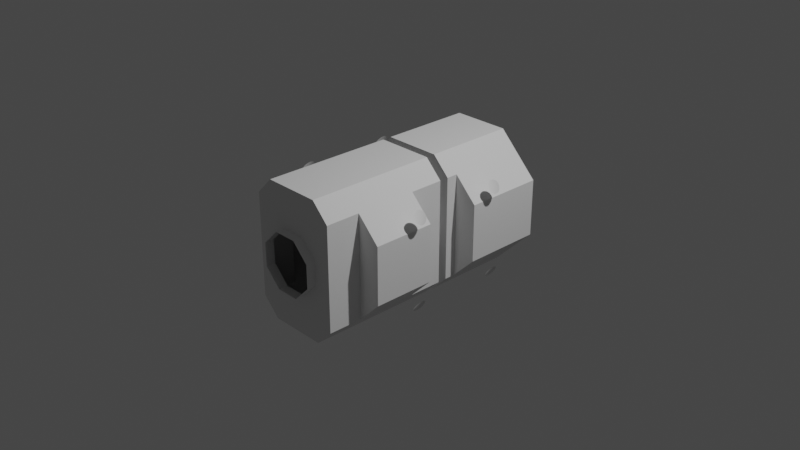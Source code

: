 # Source: bdb_mol_iva_large_module.blend  (saved by Blender 3.1.7; exported with 4.5.12 LTS)
import bpy
from mathutils import Matrix  # noqa: F401  (used for matrix-valued properties, if any)

bpy.ops.wm.read_factory_settings(use_empty=True)
scene = bpy.context.scene
scene.name = 'Scene'

# ---- collections
col_collection = bpy.data.collections.new('Collection'); scene.collection.children.link(col_collection)

# ---- materials (node trees are filled in below, after node groups)
mat_material_001 = bpy.data.materials.new('Material.001')
mat_material_001.use_transparent_shadow = False

# ---- material node trees
mat_material_001.use_nodes = True; mat_material_001.node_tree.nodes.clear()
_N = mat_material_001.node_tree.nodes; _L = mat_material_001.node_tree.links
n0 = _N.new('ShaderNodeBsdfPrincipled'); n0.name = 'Principled BSDF'; n0.location = (10, 300)
n0.distribution = 'GGX'
n0.subsurface_method = 'RANDOM_WALK_SKIN'
n0.inputs[3].default_value = 1.45
n0.inputs[27].default_value = (0.0, 0.0, 0.0, 1.0)
n0.inputs[28].default_value = 1.0
n1 = _N.new('ShaderNodeOutputMaterial'); n1.name = 'Material Output'; n1.location = (300, 300)
_L.new(n0.outputs[0], n1.inputs[0])
n1.is_active_output = True

# ---- world
world_world = bpy.data.worlds.new('World'); scene.world = world_world
world_world.use_nodes = True; world_world.node_tree.nodes.clear()
_N = world_world.node_tree.nodes; _L = world_world.node_tree.links
n0 = _N.new('ShaderNodeOutputWorld'); n0.name = 'World Output'; n0.location = (300, 300)
n1 = _N.new('ShaderNodeBackground'); n1.name = 'Background'; n1.location = (10, 300)
n1.inputs[0].default_value = (0.05088, 0.05088, 0.05088, 1.0)
_L.new(n1.outputs[0], n0.inputs[0])
n0.is_active_output = True
world_world.color = (0.05088, 0.05088, 0.05088)
world_world.use_sun_shadow = False
world_world.sun_shadow_jitter_overblur = 0.0

# ---- cameras
cam_camera = bpy.data.cameras.new('Camera')
cam_camera.clip_end = 100.0
cam_camera.ortho_scale = 7.314

# ---- lights
light_light = bpy.data.lights.new('Light', 'POINT')
light_light.transmission_factor = 0.0
light_light.energy = 1000.0
light_light.shadow_soft_size = 0.1
light_light.shadow_maximum_resolution = 0.006
light_light.use_absolute_resolution = True

# ---- meshes
me_cylinder = bpy.data.meshes.new('Cylinder')
me_cylinder.from_pydata([(0.3107, -0.975, 0.7502), (0.127, -1.35, 0.3067), (0.7502, -0.975, 0.3107), (0.3067, -1.35, 0.127), (0.7502, -0.975, -0.3107), (0.3067, -1.35, -0.127), (0.3107, -0.975, -0.7502), (0.127, -1.35, -0.3067), (-0.3107, -0.975, -0.7502), (-0.127, -1.35, -0.3067), (-0.7502, -0.975, -0.3107), (-0.3067, -1.35, -0.127), (-0.7502, -0.975, 0.3107), (-0.3067, -1.35, 0.127), (-0.3107, -0.975, 0.7502), (-0.127, -1.35, 0.3067), (0.3107, -0.3, 0.7502), (0.7502, -0.3, 0.3107), (0.7502, -0.3, -0.3107), (0.3107, -0.3, -0.7502), (-0.3107, -0.3, -0.7502), (-0.7502, -0.3, -0.3107), (-0.7502, -0.3, 0.3107), (-0.3107, -0.3, 0.7502), (0.127, 0.075, 0.3067), (0.3067, 0.075, 0.127), (0.3067, 0.075, -0.127), (0.127, 0.075, -0.3067), (-0.127, 0.075, -0.3067), (-0.3067, 0.075, -0.127), (-0.3067, 0.075, 0.127), (-0.127, 0.075, 0.3067), (0.127, 0.175, 0.3067), (0.3067, 0.175, 0.127), (0.3067, 0.175, -0.127), (0.127, 0.175, -0.3067), (-0.127, 0.175, -0.3067), (-0.3067, 0.175, -0.127), (-0.3067, 0.175, 0.127), (-0.127, 0.175, 0.3067), (0.3107, 0.3, 0.7502), (0.7502, 0.3, 0.3107), (0.7502, 0.3, -0.3107), (0.3107, 0.3, -0.7502), (-0.3107, 0.3, -0.7502), (-0.7502, 0.3, -0.3107), (-0.7502, 0.3, 0.3107), (-0.3107, 0.3, 0.7502), (0.3107, 1.175, 0.7502), (0.7502, 1.175, 0.3107), (0.7502, 1.175, -0.3107), (0.3107, 1.175, -0.7502), (-0.3107, 1.175, -0.7502), (-0.7502, 1.175, -0.3107), (-0.7502, 1.175, 0.3107), (-0.3107, 1.175, 0.7502), (0.1239, 1.425, 0.2991), (0.2991, 1.425, 0.1239), (0.2991, 1.425, -0.1239), (0.1239, 1.425, -0.2991), (-0.1239, 1.425, -0.2991), (-0.2991, 1.425, -0.1239), (-0.2991, 1.425, 0.1239), (-0.1239, 1.425, 0.2991), (0.5, -1.35, 0.5609), (0.3107, -1.35, 0.7502), (0.5, -1.35, -0.5609), (0.3107, -1.35, -0.7502), (-0.3107, -1.35, -0.7502), (-0.5, -1.35, -0.5609), (-0.5, -1.35, 0.5609), (-0.3107, -1.35, 0.7502), (0.3107, 0.075, 0.7502), (0.5, 0.075, 0.5609), (0.5, 0.075, -0.5609), (0.3107, 0.075, -0.7502), (-0.3107, 0.075, -0.7502), (-0.5, 0.075, -0.5609), (-0.5, 0.075, 0.5609), (-0.3107, 0.075, 0.7502), (0.3107, 0.175, 0.7502), (0.5, 0.175, 0.5609), (0.5, 0.175, -0.5609), (0.3107, 0.175, -0.7502), (-0.3107, 0.175, -0.7502), (-0.5, 0.175, -0.5609), (-0.5, 0.175, 0.5609), (-0.3107, 0.175, 0.7502), (0.2064, 1.425, 0.4983), (0.4983, 1.425, 0.2064), (0.4983, 1.425, -0.2064), (0.2064, 1.425, -0.4983), (-0.2064, 1.425, -0.4983), (-0.4983, 1.425, -0.2064), (-0.4983, 1.425, 0.2064), (-0.2064, 1.425, 0.4983), (0.127, -1.45, 0.3067), (0.3067, -1.45, 0.127), (0.3067, -1.45, -0.127), (0.127, -1.45, -0.3067), (-0.127, -1.45, -0.3067), (-0.3067, -1.45, -0.127), (-0.3067, -1.45, 0.127), (-0.127, -1.45, 0.3067), (-0.5, -0.975, 0.5609), (-0.5, -0.975, -0.5609), (0.5, -0.975, 0.5609), (0.5, -0.975, -0.5609), (0.5, -0.3, 0.5609), (0.5, 0.3, 0.5609), (0.5, -0.3, -0.5609), (-0.5, -0.3, 0.5609), (-0.5, -0.3, -0.5609), (-0.5, 0.3, 0.5609), (0.5, 0.3, -0.5609), (-0.5, 0.3, -0.5609)], [], [(66, 64, 106, 107), (107, 6, 67, 66), (6, 8, 68, 67), (104, 105, 10, 12), (104, 14, 71, 70), (14, 0, 65, 71), (10, 105, 8, 20, 112, 21), (108, 16, 72, 73), (0, 14, 23, 16), (2, 106, 0, 16, 108, 17), (6, 107, 4, 18, 110, 19), (12, 10, 21, 22), (8, 6, 19, 20), (14, 104, 12, 22, 111, 23), (4, 2, 17, 18), (16, 23, 79, 72), (87, 86, 113, 47), (20, 19, 75, 76), (23, 111, 78, 79), (112, 111, 22, 21), (112, 20, 76, 77), (108, 110, 18, 17), (109, 41, 42, 114), (40, 47, 55, 48), (85, 84, 44, 115), (114, 82, 81, 109), (81, 80, 40, 109), (80, 87, 47, 40), (46, 113, 115, 45), (84, 83, 43, 44), (51, 50, 90, 91), (46, 45, 53, 54), (44, 43, 51, 52), (42, 41, 49, 50), (47, 113, 46, 54, 55), (45, 115, 44, 52, 53), (43, 114, 42, 50, 51), (41, 109, 40, 48, 49), (49, 48, 88, 89), (48, 55, 95, 88), (54, 53, 93, 94), (52, 51, 91, 92), (50, 49, 89, 90), (55, 54, 94, 95), (53, 52, 92, 93), (3, 1, 65, 64), (5, 3, 64, 66), (7, 5, 66, 67), (9, 7, 67, 68), (11, 9, 68, 69), (13, 11, 69, 70), (15, 13, 70, 71), (1, 15, 71, 65), (24, 25, 73, 72), (25, 26, 74, 73), (26, 27, 75, 74), (27, 28, 76, 75), (28, 29, 77, 76), (29, 30, 78, 77), (30, 31, 79, 78), (31, 24, 72, 79), (33, 32, 80, 81), (34, 33, 81, 82), (35, 34, 82, 83), (36, 35, 83, 84), (37, 36, 84, 85), (38, 37, 85, 86), (39, 38, 86, 87), (32, 39, 87, 80), (56, 57, 89, 88), (57, 58, 90, 89), (58, 59, 91, 90), (59, 60, 92, 91), (60, 61, 93, 92), (61, 62, 94, 93), (62, 63, 95, 94), (63, 56, 88, 95), (24, 31, 39, 32), (31, 30, 38, 39), (30, 29, 37, 38), (29, 28, 36, 37), (28, 27, 35, 36), (27, 26, 34, 35), (26, 25, 33, 34), (25, 24, 32, 33), (9, 11, 101, 100), (5, 7, 99, 98), (1, 3, 97, 96), (15, 1, 96, 103), (11, 13, 102, 101), (7, 9, 100, 99), (3, 5, 98, 97), (13, 15, 103, 102), (0, 106, 64, 65), (8, 105, 69, 68), (104, 70, 69, 105), (106, 2, 4, 107), (74, 110, 108, 73), (19, 110, 74, 75), (77, 78, 111, 112), (83, 82, 114, 43), (86, 85, 115, 113)])
_uv = me_cylinder.uv_layers.new(name='UVMap')
_uv.uv.foreach_set('vector', [0.6788, 1.0, 0.9462, 1.0, 0.9462, 0.5, 0.6788, 0.5, 0.6788, 0.5, 0.625, 0.5, 0.625, 1.0, 0.6788, 1.0, 0.625, 0.5, 0.5, 0.5, 0.5, 1.0, 0.625, 1.0, 0.0, 0.0, 0.0, 0.0, 0.0, 0.0, 0.0, 0.0, 0.1788, 0.5, 0.125, 0.5, 0.125, 1.0, 0.1788, 1.0, 0.125, 0.5, 0.0, 0.5, 0.0, 1.0, 0.125, 1.0, 0.375, 0.5, 0.4462, 0.5, 0.5, 0.5, 0.5, 0.5, 0.4462, 0.5, 0.375, 0.5, 0.9462, 0.5, 1.0, 0.5, 1.0, 0.5, 0.9462, 0.5, 0.0, 0.5, 0.125, 0.5, 0.125, 0.5, 0.0, 0.5, 0.875, 0.5, 0.9462, 0.5, 1.0, 0.5, 1.0, 0.5, 0.9462, 0.5, 0.875, 0.5, 0.625, 0.5, 0.6788, 0.5, 0.75, 0.5, 0.75, 0.5, 0.6788, 0.5, 0.625, 0.5, 0.25, 0.5, 0.375, 0.5, 0.375, 0.5, 0.25, 0.5, 0.5, 0.5, 0.625, 0.5, 0.625, 0.5, 0.5, 0.5, 0.125, 0.5, 0.1788, 0.5, 0.25, 0.5, 0.25, 0.5, 0.1788, 0.5, 0.125, 0.5, 0.75, 0.5, 0.875, 0.5, 0.875, 0.5, 0.75, 0.5, 0.0, 0.5, 0.125, 0.5, 0.125, 0.5, 0.0, 0.5, 0.125, 0.5, 0.1788, 0.5, 0.1788, 0.5, 0.125, 0.5, 0.5, 0.5, 0.625, 0.5, 0.625, 0.5, 0.5, 0.5, 0.125, 0.5, 0.1788, 0.5, 0.1788, 0.5, 0.125, 0.5, 0.4462, 0.5, 0.1788, 0.5, 0.25, 0.5, 0.375, 0.5, 0.4462, 0.5, 0.5, 0.5, 0.5, 0.5, 0.4462, 0.5, 0.9462, 0.5, 0.6788, 0.5, 0.75, 0.5, 0.875, 0.5, 0.9462, 0.5, 0.875, 0.5, 0.75, 0.5, 0.6788, 0.5, 0.0, 0.5, 0.125, 0.5, 0.125, 0.5, 0.0, 0.5, 0.4462, 0.5, 0.5, 0.5, 0.5, 0.5, 0.4462, 0.5, 0.6788, 0.5, 0.75, 0.5, 0.9462, 0.5, 0.9462, 0.5, 0.9462, 0.5, 1.0, 0.5, 1.0, 0.5, 0.9462, 0.5, 0.0, 0.5, 0.125, 0.5, 0.125, 0.5, 0.0, 0.5, 0.25, 0.5, 0.1788, 0.5, 0.4462, 0.5, 0.375, 0.5, 0.5, 0.5, 0.625, 0.5, 0.625, 0.5, 0.5, 0.5, 0.625, 0.5, 0.75, 0.5, 0.75, 0.5, 0.625, 0.5, 0.25, 0.5, 0.375, 0.5, 0.375, 0.5, 0.25, 0.5, 0.5, 0.5, 0.625, 0.5, 0.625, 0.5, 0.5, 0.5, 0.75, 0.5, 0.875, 0.5, 0.875, 0.5, 0.75, 0.5, 0.125, 0.5, 0.1788, 0.5, 0.25, 0.5, 0.25, 0.5, 0.125, 0.5, 0.375, 0.5, 0.4462, 0.5, 0.5, 0.5, 0.5, 0.5, 0.375, 0.5, 0.625, 0.5, 0.6788, 0.5, 0.75, 0.5, 0.75, 0.5, 0.625, 0.5, 0.875, 0.5, 0.9462, 0.5, 1.0, 0.5, 1.0, 0.5, 0.875, 0.5, 0.875, 0.5, 1.0, 0.5, 1.0, 0.5, 0.875, 0.5, 0.0, 0.5, 0.125, 0.5, 0.125, 0.5, 0.0, 0.5, 0.25, 0.5, 0.375, 0.5, 0.375, 0.5, 0.25, 0.5, 0.5, 0.5, 0.625, 0.5, 0.625, 0.5, 0.5, 0.5, 0.75, 0.5, 0.875, 0.5, 0.875, 0.5, 0.75, 0.5, 0.125, 0.5, 0.25, 0.5, 0.25, 0.5, 0.125, 0.5, 0.375, 0.5, 0.5, 0.5, 0.5, 0.5, 0.375, 0.5, 0.3194, 0.3194, 0.25, 0.3481, 0.25, 0.49, 0.4197, 0.4197, 0.3481, 0.25, 0.3194, 0.3194, 0.4197, 0.4197, 0.49, 0.25, 0.3194, 0.1806, 0.3481, 0.25, 0.45, 0.1534, 0.4197, 0.08029, 0.25, 0.1519, 0.3194, 0.1806, 0.4197, 0.08029, 0.25, 0.01, 0.1806, 0.1806, 0.25, 0.1519, 0.25, 0.01, 0.1038, 0.07055, 0.1519, 0.25, 0.1806, 0.1806, 0.1038, 0.07055, 0.02314, 0.2649, 0.1806, 0.3194, 0.1519, 0.25, 0.05002, 0.3466, 0.08029, 0.4197, 0.25, 0.3481, 0.1806, 0.3194, 0.08029, 0.4197, 0.25, 0.49, 0.3552, 0.5, 0.5198, 0.5, 0.3768, 0.5, 0.0, 0.5, 0.5198, 0.5, 0.5762, 0.5, 0.75, 0.5, 0.875, 0.5, 0.5762, 0.5, 0.5389, 0.5, 0.625, 0.5, 0.75, 0.5, 0.5389, 0.5, 0.4734, 0.5, 0.5, 0.5, 0.625, 0.5, 0.4734, 0.5, 0.4016, 0.5, 0.4462, 0.5, 0.5, 0.5, 0.4016, 0.5, 0.3361, 0.5, 0.25, 0.5, 0.375, 0.5, 0.3361, 0.5, 0.2988, 0.5, 0.125, 0.5, 0.25, 0.5, 0.2988, 0.5, 0.3552, 0.5, 0.0, 0.5, 0.125, 0.5, 0.5198, 0.5, 0.3552, 0.5, 0.0, 0.5, 0.875, 0.5, 0.5762, 0.5, 0.5198, 0.5, 0.875, 0.5, 0.75, 0.5, 0.5389, 0.5, 0.5762, 0.5, 0.6788, 0.5, 0.625, 0.5, 0.4734, 0.5, 0.5389, 0.5, 0.625, 0.5, 0.5, 0.5, 0.4016, 0.5, 0.4734, 0.5, 0.5, 0.5, 0.375, 0.5, 0.3361, 0.5, 0.4016, 0.5, 0.375, 0.5, 0.25, 0.5, 0.2988, 0.5, 0.3361, 0.5, 0.1788, 0.5, 0.125, 0.5, 0.3552, 0.5, 0.2988, 0.5, 0.125, 0.5, 0.0, 0.5, 0.75, 0.3481, 0.8194, 0.3194, 0.9197, 0.4197, 0.75, 0.49, 0.8194, 0.3194, 0.8481, 0.25, 0.99, 0.25, 0.9197, 0.4197, 0.8481, 0.25, 0.8194, 0.1806, 0.9197, 0.08029, 0.99, 0.25, 0.8194, 0.1806, 0.75, 0.1519, 0.75, 0.01, 0.9197, 0.08029, 0.75, 0.1519, 0.6806, 0.1806, 0.5803, 0.08029, 0.75, 0.01, 0.6806, 0.1806, 0.6519, 0.25, 0.51, 0.25, 0.5803, 0.08029, 0.6519, 0.25, 0.6806, 0.3194, 0.5803, 0.4197, 0.51, 0.25, 0.6806, 0.3194, 0.75, 0.3481, 0.75, 0.49, 0.5803, 0.4197, 0.3552, 0.5, 0.2988, 0.5, 0.2988, 0.5, 0.3552, 0.5, 0.2988, 0.5, 0.3361, 0.5, 0.3361, 0.5, 0.2988, 0.5, 0.3361, 0.5, 0.4016, 0.5, 0.4016, 0.5, 0.3361, 0.5, 0.4016, 0.5, 0.4734, 0.5, 0.4734, 0.5, 0.4016, 0.5, 0.4734, 0.5, 0.5389, 0.5, 0.5389, 0.5, 0.4734, 0.5, 0.5389, 0.5, 0.5762, 0.5, 0.5762, 0.5, 0.5389, 0.5, 0.5762, 0.5, 0.5198, 0.5, 0.5198, 0.5, 0.5762, 0.5, 0.5198, 0.5, 0.3552, 0.5, 0.3552, 0.5, 0.5198, 0.5, 0.25, 0.1519, 0.1806, 0.1806, 0.1806, 0.1806, 0.25, 0.1519, 0.3481, 0.25, 0.3194, 0.1806, 0.3194, 0.1806, 0.3481, 0.25, 0.25, 0.3481, 0.3194, 0.3194, 0.3194, 0.3194, 0.25, 0.3481, 0.1806, 0.3194, 0.25, 0.3481, 0.25, 0.3481, 0.1806, 0.3194, 0.1806, 0.1806, 0.1519, 0.25, 0.1519, 0.25, 0.1806, 0.1806, 0.3194, 0.1806, 0.25, 0.1519, 0.25, 0.1519, 0.3194, 0.1806, 0.3194, 0.3194, 0.3481, 0.25, 0.3481, 0.25, 0.3194, 0.3194, 0.1519, 0.25, 0.1806, 0.3194, 0.1806, 0.3194, 0.1519, 0.25, 1.0, 0.5, 0.9462, 0.5, 0.9462, 1.0, 1.0, 1.0, 0.5, 0.5, 0.4462, 0.5, 0.4462, 1.0, 0.5, 1.0, 0.0, 0.0, 0.0, 0.0, 0.0, 0.0, 0.0, 0.0, 0.9462, 0.5, 0.875, 0.5, 0.75, 0.5, 0.6788, 0.5, 0.75, 0.5, 0.6788, 0.5, 0.9462, 0.5, 0.875, 0.5, 0.625, 0.5, 0.6788, 0.5, 0.6788, 0.5, 0.625, 0.5, 0.375, 0.5, 0.25, 0.5, 0.1788, 0.5, 0.4462, 0.5, 0.625, 0.5, 0.6788, 0.5, 0.6788, 0.5, 0.625, 0.5, 0.1788, 0.5, 0.4462, 0.5, 0.4462, 0.5, 0.1788, 0.5])
me_cylinder.use_remesh_fix_poles = True
me_cylinder.use_remesh_preserve_attributes = False
me_cylinder.update()
me_i1_001 = bpy.data.meshes.new('i1.001')
me_i1_001.from_pydata([(0.7787, -0.5276, 0.528), (0.7866, -0.5139, 0.5517), (0.7985, -0.4933, 0.5676), (0.8125, -0.4691, 0.5732), (0.8265, -0.4448, 0.5676), (0.8384, -0.4243, 0.5517), (0.8463, -0.4105, 0.528), (0.8491, -0.4057, 0.5), (0.8463, -0.4105, 0.472), (0.8384, -0.4243, 0.4483), (0.8265, -0.4448, 0.4324), (0.8125, -0.4691, 0.4268), (0.7985, -0.4933, 0.4324), (0.7866, -0.5139, 0.4483), (0.7787, -0.5276, 0.472), (0.7759, -0.5325, 0.5), (0.8463, 0.4105, 0.528), (0.8384, 0.4243, 0.5517), (0.8265, 0.4448, 0.5676), (0.8125, 0.4691, 0.5732), (0.7985, 0.4933, 0.5676), (0.7866, 0.5139, 0.5517), (0.7787, 0.5276, 0.528), (0.7759, 0.5325, 0.5), (0.7787, 0.5276, 0.472), (0.7866, 0.5139, 0.4483), (0.7985, 0.4933, 0.4324), (0.8125, 0.4691, 0.4268), (0.8265, 0.4448, 0.4324), (0.8384, 0.4243, 0.4483), (0.8463, 0.4105, 0.472), (0.8491, 0.4057, 0.5), (-0.8491, -0.4057, 0.5), (-0.8463, -0.4105, 0.528), (-0.8384, -0.4243, 0.5517), (-0.8265, -0.4448, 0.5676), (-0.8125, -0.4691, 0.5732), (-0.7985, -0.4933, 0.5676), (-0.7866, -0.5139, 0.5517), (-0.7787, -0.5276, 0.528), (-0.7759, -0.5325, 0.5), (-0.7787, -0.5276, 0.472), (-0.7866, -0.5139, 0.4483), (-0.7985, -0.4933, 0.4324), (-0.8125, -0.4691, 0.4268), (-0.8265, -0.4448, 0.4324), (-0.8384, -0.4243, 0.4483), (-0.8463, -0.4105, 0.472), (-0.7787, 0.5276, 0.528), (-0.7866, 0.5139, 0.5517), (-0.7985, 0.4933, 0.5676), (-0.8125, 0.4691, 0.5732), (-0.8265, 0.4448, 0.5676), (-0.8384, 0.4243, 0.5517), (-0.8463, 0.4105, 0.528), (-0.8491, 0.4057, 0.5), (-0.8463, 0.4105, 0.472), (-0.8384, 0.4243, 0.4483), (-0.8265, 0.4448, 0.4324), (-0.8125, 0.4691, 0.4268), (-0.7985, 0.4933, 0.4324), (-0.7866, 0.5139, 0.4483), (-0.7787, 0.5276, 0.472), (-0.7759, 0.5325, 0.5), (0.8463, 0.4105, -0.472), (0.8384, 0.4243, -0.4483), (0.8265, 0.4448, -0.4324), (0.8125, 0.4691, -0.4268), (0.7985, 0.4933, -0.4324), (0.7866, 0.5139, -0.4483), (0.7787, 0.5276, -0.472), (0.7759, 0.5325, -0.5), (0.7787, 0.5276, -0.528), (0.7866, 0.5139, -0.5517), (0.7985, 0.4933, -0.5676), (0.8125, 0.4691, -0.5732), (0.8265, 0.4448, -0.5676), (0.8384, 0.4243, -0.5517), (0.8463, 0.4105, -0.528), (0.8491, 0.4057, -0.5), (-0.7759, 0.5325, -0.5), (-0.7787, 0.5276, -0.472), (-0.7866, 0.5139, -0.4483), (-0.7985, 0.4933, -0.4324), (-0.8125, 0.4691, -0.4268), (-0.8265, 0.4448, -0.4324), (-0.8384, 0.4243, -0.4483), (-0.8463, 0.4105, -0.472), (-0.8491, 0.4057, -0.5), (-0.8463, 0.4105, -0.528), (-0.8384, 0.4243, -0.5517), (-0.8265, 0.4448, -0.5676), (-0.8125, 0.4691, -0.5732), (-0.7985, 0.4933, -0.5676), (-0.7866, 0.5139, -0.5517), (-0.7787, 0.5276, -0.528), (-0.7759, -0.5325, -0.5), (-0.7787, -0.5276, -0.528), (-0.7866, -0.5139, -0.5517), (-0.7985, -0.4933, -0.5676), (-0.8125, -0.4691, -0.5732), (-0.8265, -0.4448, -0.5676), (-0.8384, -0.4243, -0.5517), (-0.8463, -0.4105, -0.528), (-0.8491, -0.4057, -0.5), (-0.8463, -0.4105, -0.472), (-0.8384, -0.4243, -0.4483), (-0.8265, -0.4448, -0.4324), (-0.8125, -0.4691, -0.4268), (-0.7985, -0.4933, -0.4324), (-0.7866, -0.5139, -0.4483), (-0.7787, -0.5276, -0.472), (0.8463, -0.4105, -0.528), (0.8384, -0.4243, -0.5517), (0.8265, -0.4448, -0.5676), (0.8125, -0.4691, -0.5732), (0.7985, -0.4933, -0.5676), (0.7866, -0.5139, -0.5517), (0.7787, -0.5276, -0.528), (0.7759, -0.5325, -0.5), (0.7787, -0.5276, -0.472), (0.7866, -0.5139, -0.4483), (0.7985, -0.4933, -0.4324), (0.8125, -0.4691, -0.4268), (0.8265, -0.4448, -0.4324), (0.8384, -0.4243, -0.4483), (0.8463, -0.4105, -0.472), (0.8491, -0.4057, -0.5)], [], [(25, 26, 27, 28, 29, 30, 31, 16, 17, 18, 19, 20, 21, 22, 23, 24), (59, 60, 61, 62, 63, 48, 49, 50, 51, 52, 53, 54, 55, 56, 57, 58), (90, 91, 92, 93, 94, 95, 80, 81, 82, 83, 84, 85, 86, 87, 88, 89), (115, 116, 117, 118, 119, 120, 121, 122, 123, 124, 125, 126, 127, 112, 113, 114), (10, 11, 12, 13, 14, 15, 0, 1, 2, 3, 4, 5, 6, 7, 8, 9), (33, 34, 35, 36, 37, 38, 39, 40, 41, 42, 43, 44, 45, 46, 47, 32), (66, 67, 68, 69, 70, 71, 72, 73, 74, 75, 76, 77, 78, 79, 64, 65), (97, 98, 99, 100, 101, 102, 103, 104, 105, 106, 107, 108, 109, 110, 111, 96)])
_uv = me_i1_001.uv_layers.new(name='UVMap')
_uv.uv.foreach_set('vector', [0.6892, 0.6489, 0.688, 0.6489, 0.6869, 0.6489, 0.6857, 0.6489, 0.6845, 0.6489, 0.6834, 0.6489, 0.7007, 0.6489, 0.6996, 0.6489, 0.6984, 0.6489, 0.6973, 0.6489, 0.6961, 0.6489, 0.6949, 0.6489, 0.6938, 0.6489, 0.6926, 0.6489, 0.6915, 0.6489, 0.6903, 0.6489, 0.6869, 0.6489, 0.6857, 0.6489, 0.6845, 0.6489, 0.6834, 0.6489, 0.7007, 0.6489, 0.6996, 0.6489, 0.6984, 0.6489, 0.6973, 0.6489, 0.6961, 0.6489, 0.6949, 0.6489, 0.6938, 0.6489, 0.6926, 0.6489, 0.6915, 0.6489, 0.6903, 0.6489, 0.6892, 0.6489, 0.688, 0.6489, 0.6892, 0.6489, 0.688, 0.6489, 0.6869, 0.6489, 0.6857, 0.6489, 0.6845, 0.6489, 0.6834, 0.6489, 0.7007, 0.6489, 0.6996, 0.6489, 0.6984, 0.6489, 0.6973, 0.6489, 0.6961, 0.6489, 0.6949, 0.6489, 0.6938, 0.6489, 0.6926, 0.6489, 0.6915, 0.6489, 0.6903, 0.6489, 0.6961, 0.6489, 0.6949, 0.6489, 0.6938, 0.6489, 0.6926, 0.6489, 0.6915, 0.6489, 0.6903, 0.6489, 0.6892, 0.6489, 0.688, 0.6489, 0.6869, 0.6489, 0.6857, 0.6489, 0.6845, 0.6489, 0.6834, 0.6489, 0.7007, 0.6489, 0.6996, 0.6489, 0.6984, 0.6489, 0.6973, 0.6489, 0.688, 0.6489, 0.6869, 0.6489, 0.6857, 0.6489, 0.6845, 0.6489, 0.6834, 0.6489, 0.7007, 0.6489, 0.6996, 0.6489, 0.6984, 0.6489, 0.6973, 0.6489, 0.6961, 0.6489, 0.6949, 0.6489, 0.6938, 0.6489, 0.6926, 0.6489, 0.6915, 0.6489, 0.6903, 0.6489, 0.6892, 0.6489, 0.6996, 0.6489, 0.6984, 0.6489, 0.6973, 0.6489, 0.6961, 0.6489, 0.6949, 0.6489, 0.6938, 0.6489, 0.6926, 0.6489, 0.6915, 0.6489, 0.6903, 0.6489, 0.6892, 0.6489, 0.688, 0.6489, 0.6869, 0.6489, 0.6857, 0.6489, 0.6845, 0.6489, 0.6834, 0.6489, 0.7007, 0.6489, 0.6973, 0.6489, 0.6961, 0.6489, 0.6949, 0.6489, 0.6938, 0.6489, 0.6926, 0.6489, 0.6915, 0.6489, 0.6903, 0.6489, 0.6892, 0.6489, 0.688, 0.6489, 0.6869, 0.6489, 0.6857, 0.6489, 0.6845, 0.6489, 0.6834, 0.6489, 0.7007, 0.6489, 0.6996, 0.6489, 0.6984, 0.6489, 0.6996, 0.6489, 0.6984, 0.6489, 0.6973, 0.6489, 0.6961, 0.6489, 0.6949, 0.6489, 0.6938, 0.6489, 0.6926, 0.6489, 0.6915, 0.6489, 0.6903, 0.6489, 0.6892, 0.6489, 0.688, 0.6489, 0.6869, 0.6489, 0.6857, 0.6489, 0.6845, 0.6489, 0.6834, 0.6489, 0.7007, 0.6489])
me_i1_001.materials.append(mat_material_001)
me_i1_001.use_remesh_fix_poles = True
me_i1_001.use_remesh_preserve_attributes = False
me_i1_001.update()
me_i1_001.normals_split_custom_set([tuple(v) for v in zip(*[iter([-0.7682, -0.6309, -0.1084, -0.9305, -0.3499, 0.1084, -0.9451, -0.3247, 0.03805, -0.9451, -0.3247, -0.03807, -0.9305, -0.3499, -0.1084, -0.9036, -0.3966, -0.1622, -0.8684, -0.4574, -0.1914, -0.8304, -0.5234, -0.1913, -0.7952, -0.5843, -0.1623, -0.7683, -0.6309, -0.1083, -0.7537, -0.6561, -0.03805, -0.7537, -0.6561, 0.03806, -0.7682, -0.6309, 0.1084, -0.7952, -0.5842, 0.1622, -0.8303, -0.5234, 0.1914, -0.8684, -0.4574, 0.1913, 0.9451, -0.3247, 0.03806, 0.7537, -0.6561, -0.03806, 0.7682, -0.6309, -0.1084, 0.7952, -0.5842, -0.1622, 0.8304, -0.5233, -0.1914, 0.8684, -0.4574, -0.1913, 0.9036, -0.3965, -0.1623, 0.9305, -0.3499, -0.1083, 0.9451, -0.3247, -0.03806, 0.945, -0.3247, 0.03806, 0.9305, -0.3499, 0.1084, 0.9036, -0.3966, 0.1622, 0.8684, -0.4574, 0.1914, 0.8304, -0.5234, 0.1913, 0.7952, -0.5843, 0.1623, 0.7683, -0.6309, 0.1084, 0.9305, -0.3499, -0.1084, 0.7683, -0.6309, 0.1084, 0.7537, -0.6561, 0.03805, 0.7537, -0.6561, -0.03807, 0.7683, -0.6309, -0.1084, 0.7952, -0.5842, -0.1622, 0.8304, -0.5234, -0.1913, 0.8684, -0.4574, -0.1913, 0.9036, -0.3965, -0.1623, 0.9305, -0.3499, -0.1083, 0.9451, -0.3247, -0.03806, 0.945, -0.3247, 0.03806, 0.9305, -0.3499, 0.1084, 0.9036, -0.3966, 0.1622, 0.8684, -0.4574, 0.1914, 0.8304, -0.5234, 0.1913, -0.9451, 0.3247, 0.03806, -0.7537, 0.6561, -0.03807, -0.7683, 0.6309, -0.1084, -0.7952, 0.5842, -0.1622, -0.8303, 0.5234, -0.1913, -0.8684, 0.4574, -0.1913, -0.9036, 0.3965, -0.1622, -0.9305, 0.3499, -0.1084, -0.9451, 0.3247, -0.03807, -0.9451, 0.3247, 0.03807, -0.9305, 0.3499, 0.1084, -0.9036, 0.3965, 0.1622, -0.8684, 0.4574, 0.1913, -0.8304, 0.5234, 0.1913, -0.7952, 0.5843, 0.1623, -0.7683, 0.6309, 0.1084, -0.9451, 0.3247, -0.03806, -0.7537, 0.6561, 0.03805, -0.7537, 0.6561, -0.03806, -0.7682, 0.6309, -0.1084, -0.7952, 0.5842, -0.1622, -0.8303, 0.5234, -0.1914, -0.8684, 0.4574, -0.1913, -0.9036, 0.3965, -0.1623, -0.9305, 0.3499, -0.1083, -0.9451, 0.3247, -0.03806, -0.945, 0.3247, 0.03806, -0.9305, 0.3499, 0.1084, -0.9036, 0.3966, 0.1622, -0.8684, 0.4574, 0.1914, -0.8304, 0.5234, 0.1913, -0.7952, 0.5843, 0.1623, 0.9036, 0.3966, 0.1622, 0.7952, 0.5843, -0.1623, 0.7683, 0.6309, -0.1083, 0.7537, 0.6561, -0.03805, 0.7537, 0.6561, 0.03806, 0.7682, 0.6309, 0.1084, 0.7952, 0.5842, 0.1622, 0.8303, 0.5234, 0.1914, 0.8684, 0.4574, 0.1913, 0.9036, 0.3965, 0.1623, 0.9305, 0.3499, 0.1084, 0.9451, 0.3247, 0.03806, 0.9451, 0.3247, -0.03807, 0.9305, 0.3499, -0.1084, 0.9036, 0.3966, -0.1622, 0.8684, 0.4574, -0.1914, -0.945, -0.3247, 0.03806, -0.7537, -0.6561, -0.03807, -0.7537, -0.6561, 0.03807, -0.7682, -0.6309, 0.1084, -0.7952, -0.5842, 0.1622, -0.8303, -0.5234, 0.1914, -0.8684, -0.4574, 0.1913, -0.9036, -0.3965, 0.1623, -0.9305, -0.3499, 0.1084, -0.9451, -0.3247, 0.03806, -0.9451, -0.3247, -0.03807, -0.9305, -0.3499, -0.1084, -0.9036, -0.3966, -0.1622, -0.8684, -0.4574, -0.1913, -0.8304, -0.5234, -0.1913, -0.7952, -0.5843, -0.1623, 0.7952, 0.5842, -0.1622, 0.9036, 0.3965, 0.1623, 0.9305, 0.3499, 0.1084, 0.9451, 0.3247, 0.03806, 0.9451, 0.3247, -0.03807, 0.9305, 0.3499, -0.1084, 0.9036, 0.3965, -0.1622, 0.8684, 0.4574, -0.1913, 0.8303, 0.5234, -0.1913, 0.7952, 0.5843, -0.1623, 0.7683, 0.6309, -0.1084, 0.7537, 0.6561, -0.03805, 0.7537, 0.6561, 0.03807, 0.7682, 0.6309, 0.1084, 0.7952, 0.5842, 0.1622, 0.8304, 0.5234, 0.1913])] * 3)])

# ---- objects
ob_light = bpy.data.objects.new('Light', light_light)
ob_camera = bpy.data.objects.new('Camera', cam_camera)
ob_freeiva = bpy.data.objects.new('FreeIva', None)
ob_shellcollider = bpy.data.objects.new('shellCollider', me_cylinder)
ob_depthmask = bpy.data.objects.new('depthMask', me_i1_001)

# ---- transforms, parenting, visibility, modifiers, constraints
ob_light.location = (4.076, 1.005, 5.904)
ob_light.rotation_euler = (0.6503, 0.05522, 1.866)
ob_light.lock_rotations_4d = False
ob_light.empty_display_type = 'ARROWS'
ob_light.color = (0.0, 0.0, 0.0, 0.0)
ob_light.lineart.crease_threshold = 0.0
ob_camera.location = (7.359, -6.926, 4.958)
ob_camera.rotation_euler = (1.109, 0.0, 0.8149)
ob_camera.lock_rotations_4d = False
ob_camera.empty_display_type = 'ARROWS'
ob_camera.color = (0.0, 0.0, 0.0, 0.0)
ob_camera.display_type = 'WIRE'
ob_camera.lineart.crease_threshold = 0.0
ob_freeiva.location = (0.0, 0.0, 0.0)
ob_shellcollider.parent = ob_freeiva
ob_shellcollider.location = (0.0, 0.0, 0.0)
ob_depthmask.parent = ob_freeiva
ob_depthmask.location = (0.0, 0.0, 0.0)
ob_depthmask.rotation_mode = 'QUATERNION'
ob_depthmask.rotation_quaternion = (0.0, 0.0, 0.7071, -0.7071)
ob_depthmask.scale = (1.0, 1.0, 1.0)

# ---- collection membership
col_collection.objects.link(ob_light)
col_collection.objects.link(ob_camera)
col_collection.objects.link(ob_freeiva)
col_collection.objects.link(ob_shellcollider)
col_collection.objects.link(ob_depthmask)

# ---- scene / render settings (as saved in the file)
scene.camera = ob_camera
scene.frame_start = 1; scene.frame_end = 250; scene.frame_set(1)
scene.render.engine = 'BLENDER_EEVEE_NEXT'
scene.cycles.sampling_pattern = 'TABULATED_SOBOL'
scene.cycles.use_light_tree = False
scene.view_settings.view_transform = 'Filmic'
bpy.context.view_layer.update()
